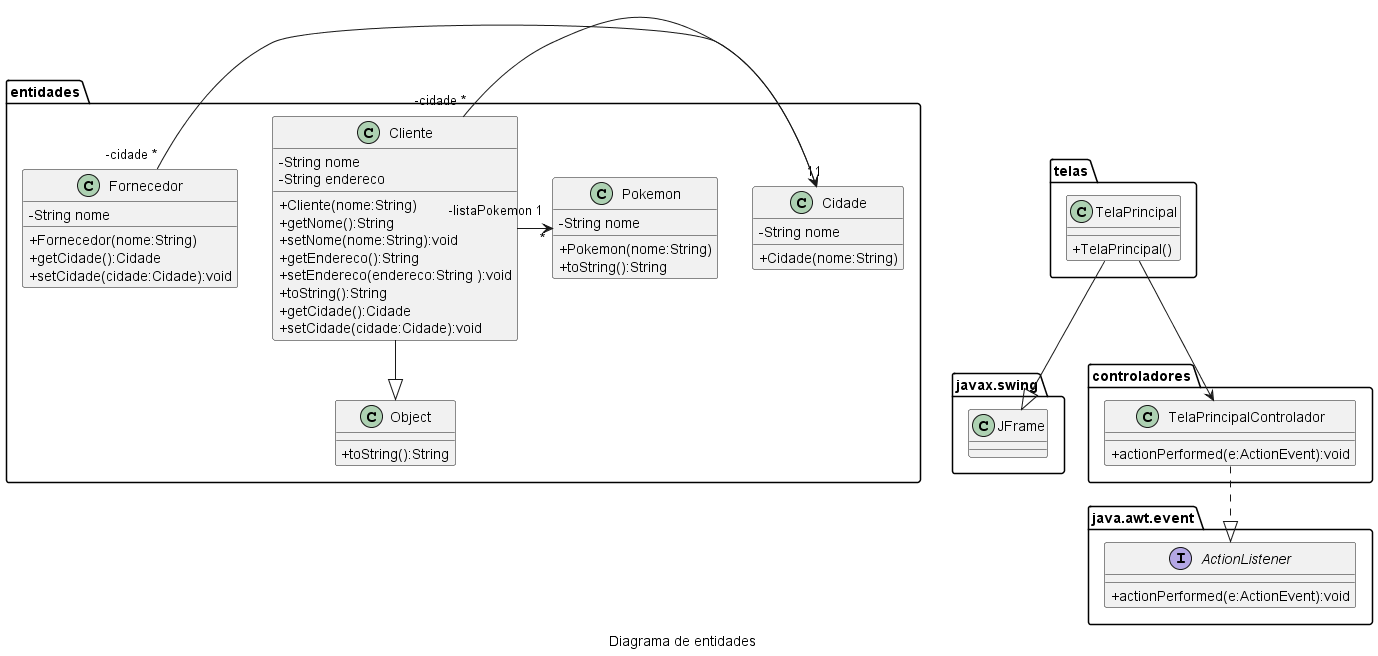

The diagram above was rendered by PlantUML. Its source (embedded in the PNG):
@startuml
skinparam classAttributeIconSize 0
' left to right direction
caption Diagrama de entidades
namespace entidades {
    class Object{
        + toString():String
    }
    class Cliente {
        - String nome
        - String endereco
        + Cliente(nome:String)
        + getNome():String
        + setNome(nome:String):void
        + getEndereco():String
        + setEndereco(endereco:String ):void
        + toString():String
        + getCidade():Cidade
        + setCidade(cidade:Cidade):void
    }
    class Cidade {
        - String nome
        + Cidade(nome:String)
    }
    class Fornecedor {
        - String nome
        + Fornecedor(nome:String)
        + getCidade():Cidade
        + setCidade(cidade:Cidade):void
    }
    class Pokemon {
        - String nome
        + Pokemon(nome:String)
        + toString():String
    }

    Cliente --|> Object
    Cliente "-cidade *" -> "1" Cidade
    Cliente "-listaPokemon 1" -> "*" Pokemon
    Fornecedor "-cidade *" -> "1" Cidade
}
namespace javax.swing {
    class JFrame {
    }
}
namespace telas {
    
    class TelaPrincipal {
        + TelaPrincipal()   
    }
    TelaPrincipal --|> javax.swing.JFrame
    TelaPrincipal --> controladores.TelaPrincipalControlador
}
namespace controladores {
    class TelaPrincipalControlador{
        + actionPerformed(e:ActionEvent):void
    }
    TelaPrincipalControlador ..|> java.awt.event.ActionListener
}
namespace java.awt.event {
    interface ActionListener{
        + actionPerformed(e:ActionEvent):void
    }
}
@enduml